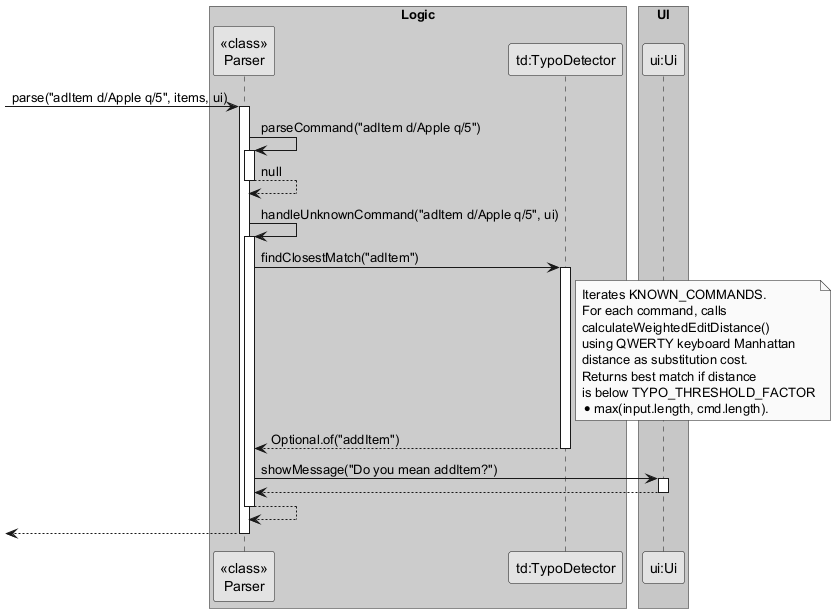

The diagram above was rendered by PlantUML. Its source (embedded in the PNG):
@startuml
!pragma teoz true
skinparam monochrome true
skinparam shadowing false

box "Logic" #LightBlue
participant "<<class>>\nParser" as Parser
participant "td:TypoDetector" as TypoDetector
end box

box "UI" #LightGreen
participant "ui:Ui" as Ui
end box

-> Parser : parse("adItem d/Apple q/5", items, ui)
activate Parser

Parser -> Parser : parseCommand("adItem d/Apple q/5")
activate Parser
Parser --> Parser : null
deactivate Parser

Parser -> Parser : handleUnknownCommand("adItem d/Apple q/5", ui)
activate Parser

Parser -> TypoDetector : findClosestMatch("adItem")
activate TypoDetector

note right of TypoDetector
  Iterates KNOWN_COMMANDS.
  For each command, calls
  calculateWeightedEditDistance()
  using QWERTY keyboard Manhattan
  distance as substitution cost.
  Returns best match if distance
  is below TYPO_THRESHOLD_FACTOR
  * max(input.length, cmd.length).
end note

TypoDetector --> Parser : Optional.of("addItem")
deactivate TypoDetector

Parser -> Ui : showMessage("Do you mean addItem?")
activate Ui
Ui --> Parser
deactivate Ui

Parser --> Parser
deactivate Parser

<-- Parser
deactivate Parser

@enduml